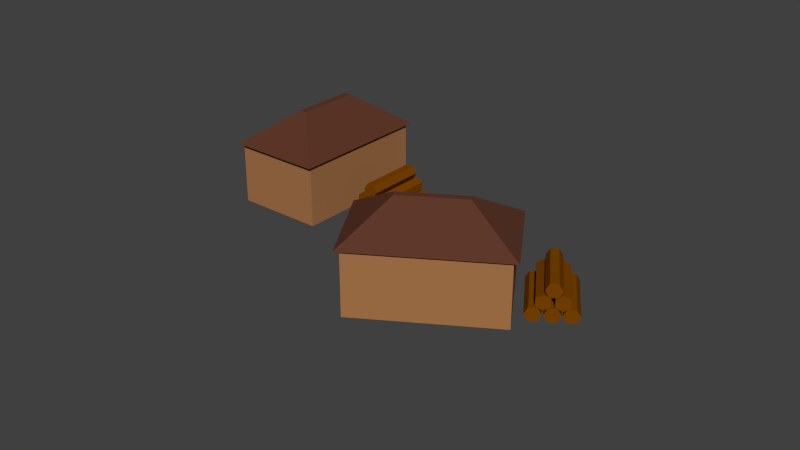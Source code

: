 # Source: VillageMedievalLumberSmall.blend  (saved by Blender 2.71.0; exported with 4.5.12 LTS)
import bpy
from mathutils import Matrix  # noqa: F401  (used for matrix-valued properties, if any)

bpy.ops.wm.read_factory_settings(use_empty=True)
scene = bpy.context.scene
scene.name = 'Scene'

# ---- collections
col_collection_1 = bpy.data.collections.new('Collection 1'); scene.collection.children.link(col_collection_1)

# ---- materials (node trees are filled in below, after node groups)
mat_wood_002 = bpy.data.materials.new('Wood.002')
mat_wood_002.alpha_threshold = 0.0
mat_wood_002.use_transparent_shadow = False
mat_wood_002.diffuse_color = (0.196, 0.05695, 0.0, 1.0)
mat_wood_002.roughness = 0.5
mat_wood_002.specular_intensity = 0.0
mat_wood_002.line_color = (0.0, 0.0, 0.0, 1.0)
mat_wood = bpy.data.materials.new('Wood')
mat_wood.alpha_threshold = 0.0
mat_wood.use_transparent_shadow = False
mat_wood.diffuse_color = (0.196, 0.05695, 0.0, 1.0)
mat_wood.roughness = 0.5
mat_wood.specular_intensity = 0.0
mat_wood.line_color = (0.0, 0.0, 0.0, 1.0)
mat_wood_001 = bpy.data.materials.new('Wood.001')
mat_wood_001.alpha_threshold = 0.0
mat_wood_001.use_transparent_shadow = False
mat_wood_001.diffuse_color = (0.196, 0.05695, 0.0, 1.0)
mat_wood_001.roughness = 0.5
mat_wood_001.specular_intensity = 0.0
mat_wood_001.line_color = (0.0, 0.0, 0.0, 1.0)
mat_wood_003 = bpy.data.materials.new('Wood.003')
mat_wood_003.alpha_threshold = 0.0
mat_wood_003.use_transparent_shadow = False
mat_wood_003.diffuse_color = (0.196, 0.05695, 0.0, 1.0)
mat_wood_003.roughness = 0.5
mat_wood_003.specular_intensity = 0.0
mat_wood_003.line_color = (0.0, 0.0, 0.0, 1.0)
mat_wood_004 = bpy.data.materials.new('Wood.004')
mat_wood_004.alpha_threshold = 0.0
mat_wood_004.use_transparent_shadow = False
mat_wood_004.diffuse_color = (0.196, 0.05695, 0.0, 1.0)
mat_wood_004.roughness = 0.5
mat_wood_004.specular_intensity = 0.0
mat_wood_004.line_color = (0.0, 0.0, 0.0, 1.0)
mat_wood_005 = bpy.data.materials.new('Wood.005')
mat_wood_005.alpha_threshold = 0.0
mat_wood_005.use_transparent_shadow = False
mat_wood_005.diffuse_color = (0.196, 0.05695, 0.0, 1.0)
mat_wood_005.roughness = 0.5
mat_wood_005.specular_intensity = 0.0
mat_wood_005.line_color = (0.0, 0.0, 0.0, 1.0)
mat_roof = bpy.data.materials.new('Roof')
mat_roof.alpha_threshold = 0.0
mat_roof.use_transparent_shadow = False
mat_roof.diffuse_color = (0.1149, 0.04084, 0.02334, 1.0)
mat_roof.roughness = 0.5
mat_roof.specular_intensity = 0.0
mat_roof.line_color = (0.0, 0.0, 0.0, 1.0)
mat_housewalls = bpy.data.materials.new('Housewalls')
mat_housewalls.alpha_threshold = 0.0
mat_housewalls.use_transparent_shadow = False
mat_housewalls.diffuse_color = (0.3844, 0.1748, 0.06886, 1.0)
mat_housewalls.roughness = 0.5
mat_housewalls.specular_intensity = 0.0
mat_housewalls.line_color = (0.0, 0.0, 0.0, 1.0)
mat_roof_001 = bpy.data.materials.new('Roof.001')
mat_roof_001.alpha_threshold = 0.0
mat_roof_001.use_transparent_shadow = False
mat_roof_001.diffuse_color = (0.1149, 0.04084, 0.02334, 1.0)
mat_roof_001.roughness = 0.5
mat_roof_001.specular_intensity = 0.0
mat_roof_001.line_color = (0.0, 0.0, 0.0, 1.0)
mat_housewalls_001 = bpy.data.materials.new('Housewalls.001')
mat_housewalls_001.alpha_threshold = 0.0
mat_housewalls_001.use_transparent_shadow = False
mat_housewalls_001.diffuse_color = (0.3844, 0.1748, 0.06886, 1.0)
mat_housewalls_001.roughness = 0.5
mat_housewalls_001.specular_intensity = 0.0
mat_housewalls_001.line_color = (0.0, 0.0, 0.0, 1.0)
mat_wood_006 = bpy.data.materials.new('Wood.006')
mat_wood_006.alpha_threshold = 0.0
mat_wood_006.use_transparent_shadow = False
mat_wood_006.diffuse_color = (0.196, 0.05695, 0.0, 1.0)
mat_wood_006.roughness = 0.5
mat_wood_006.specular_intensity = 0.0
mat_wood_006.line_color = (0.0, 0.0, 0.0, 1.0)
mat_wood_007 = bpy.data.materials.new('Wood.007')
mat_wood_007.alpha_threshold = 0.0
mat_wood_007.use_transparent_shadow = False
mat_wood_007.diffuse_color = (0.196, 0.05695, 0.0, 1.0)
mat_wood_007.roughness = 0.5
mat_wood_007.specular_intensity = 0.0
mat_wood_007.line_color = (0.0, 0.0, 0.0, 1.0)
mat_wood_008 = bpy.data.materials.new('Wood.008')
mat_wood_008.alpha_threshold = 0.0
mat_wood_008.use_transparent_shadow = False
mat_wood_008.diffuse_color = (0.196, 0.05695, 0.0, 1.0)
mat_wood_008.roughness = 0.5
mat_wood_008.specular_intensity = 0.0
mat_wood_008.line_color = (0.0, 0.0, 0.0, 1.0)
mat_wood_009 = bpy.data.materials.new('Wood.009')
mat_wood_009.alpha_threshold = 0.0
mat_wood_009.use_transparent_shadow = False
mat_wood_009.diffuse_color = (0.196, 0.05695, 0.0, 1.0)
mat_wood_009.roughness = 0.5
mat_wood_009.specular_intensity = 0.0
mat_wood_009.line_color = (0.0, 0.0, 0.0, 1.0)
mat_wood_010 = bpy.data.materials.new('Wood.010')
mat_wood_010.alpha_threshold = 0.0
mat_wood_010.use_transparent_shadow = False
mat_wood_010.diffuse_color = (0.196, 0.05695, 0.0, 1.0)
mat_wood_010.roughness = 0.5
mat_wood_010.specular_intensity = 0.0
mat_wood_010.line_color = (0.0, 0.0, 0.0, 1.0)
mat_wood_011 = bpy.data.materials.new('Wood.011')
mat_wood_011.alpha_threshold = 0.0
mat_wood_011.use_transparent_shadow = False
mat_wood_011.diffuse_color = (0.196, 0.05695, 0.0, 1.0)
mat_wood_011.roughness = 0.5
mat_wood_011.specular_intensity = 0.0
mat_wood_011.line_color = (0.0, 0.0, 0.0, 1.0)

# ---- material node trees

# ---- world
world_world = bpy.data.worlds.new('World'); scene.world = world_world
world_world.color = (0.05088, 0.05088, 0.05088)
world_world.use_sun_shadow = False
world_world.sun_shadow_jitter_overblur = 0.0
world_world.cycles.sampling_method = 'MANUAL'
world_world.cycles.sample_map_resolution = 256

# ---- meshes
me_cylinder_002 = bpy.data.meshes.new('Cylinder.002')
me_cylinder_002.from_pydata([(-15.58, 10.33, -2.426), (-15.58, 10.33, 2.145), (-5.319, 4.406, 2.145), (-5.319, 4.406, -2.426), (-19.76, 3.092, -2.426), (-19.76, 3.092, 2.145), (-9.498, -2.834, 2.145), (-9.498, -2.834, -2.426), (-20.06, 3.399, -2.585), (-20.06, 3.399, 2.304), (-9.083, -2.938, 2.304), (-9.083, -2.938, -2.585), (-17.14, -3.255, -1.187), (-17.14, -3.255, 0.9059), (-16.31, -3.732, 0.9059), (-16.31, -3.732, -1.187), (-3.662, 3.114, -1.0), (-3.662, 3.114, 1.0), (-2.796, 2.614, -1.0), (-2.796, 2.614, 1.0), (-2.796, 1.614, -1.0), (-2.796, 1.614, 1.0), (-3.662, 1.114, -1.0), (-3.662, 1.114, 1.0), (-4.528, 1.614, -1.0), (-4.528, 1.614, 1.0), (-4.528, 2.614, -1.0), (-4.528, 2.614, 1.0), (-1.842, 2.063, -1.0), (-1.842, 2.063, 1.0), (-0.9756, 1.563, -1.0), (-0.9756, 1.563, 1.0), (-0.9756, 0.5632, -1.0), (-0.9756, 0.5632, 1.0), (-1.842, 0.06325, -1.0), (-1.842, 0.06325, 1.0), (-2.708, 0.5632, -1.0), (-2.708, 0.5632, 1.0), (-2.708, 1.563, -1.0), (-2.708, 1.563, 1.0), (0.0, 1.0, -1.0), (0.0, 1.0, 1.0), (0.866, 0.5, -1.0), (0.866, 0.5, 1.0), (0.866, -0.5, -1.0), (0.866, -0.5, 1.0), (-8.742e-08, -1.0, -1.0), (-8.742e-08, -1.0, 1.0), (-0.866, -0.5, -1.0), (-0.866, -0.5, 1.0), (-0.866, 0.5, -1.0), (-0.866, 0.5, 1.0), (-1.185, 0.06433, -1.0), (-1.185, 0.06433, 1.0), (-0.6849, -0.8017, -1.0), (-0.6849, -0.8017, 1.0), (-1.185, -1.668, -1.0), (-1.185, -1.668, 1.0), (-2.185, -1.668, -1.0), (-2.185, -1.668, 1.0), (-2.685, -0.8017, -1.0), (-2.685, -0.8017, 1.0), (-2.185, 0.06433, -1.0), (-2.185, 0.06433, 1.0), (-3.046, 1.139, -1.0), (-3.046, 1.139, 1.0), (-2.546, 0.2726, -1.0), (-2.546, 0.2726, 1.0), (-3.046, -0.5934, -1.0), (-3.046, -0.5934, 1.0), (-4.046, -0.5934, -1.0), (-4.046, -0.5934, 1.0), (-4.546, 0.2726, -1.0), (-4.546, 0.2726, 1.0), (-4.046, 1.139, -1.0), (-4.046, 1.139, 1.0), (-3.391, -0.5725, -1.0), (-3.391, -0.5725, 1.0), (-2.525, -1.073, -1.0), (-2.525, -1.073, 1.0), (-2.525, -2.073, -1.0), (-2.525, -2.073, 1.0), (-3.391, -2.573, -1.0), (-3.391, -2.573, 1.0), (-4.257, -2.073, -1.0), (-4.257, -2.073, 1.0), (-4.257, -1.073, -1.0), (-4.257, -1.073, 1.0), (4.374, -1.191, -3.33), (18.01, -9.062, -0.9327), (23.39, -12.17, -3.427), (9.758, -4.299, -5.824), (0.1948, -8.43, -3.33), (13.83, -16.3, -0.9327), (19.21, -19.41, -3.427), (5.579, -11.54, -5.824), (-0.4084, -7.947, -3.327), (14.17, -16.37, -0.7625), (19.93, -19.69, -3.43), (5.35, -11.27, -5.995), (4.274, -15.62, -3.827), (10.52, -19.22, -2.729), (10.95, -19.47, -2.93), (4.708, -15.87, -4.028), (23.82, -12.75, -0.4885), (27.6, -14.94, -2.173), (23.09, -12.33, -0.6218), (26.87, -14.52, -2.306), (22.3, -12.87, -0.6885), (26.08, -15.06, -2.373), (22.23, -13.83, -0.6218), (26.01, -16.02, -2.306), (22.96, -14.25, -0.4885), (26.74, -16.44, -2.173), (23.75, -13.71, -0.4218), (27.53, -15.9, -2.106), (22.29, -11.87, -0.7688), (26.07, -14.05, -2.453), (21.56, -11.45, -0.9021), (25.34, -13.63, -2.586), (20.76, -11.99, -0.9688), (24.54, -14.17, -2.653), (20.7, -12.95, -0.9021), (24.48, -15.13, -2.586), (21.42, -13.37, -0.7688), (25.2, -15.55, -2.453), (22.22, -12.83, -0.7021), (26.0, -15.01, -2.386), (20.74, -10.97, -1.052), (24.52, -13.16, -2.736), (20.01, -10.55, -1.186), (23.79, -12.74, -2.87), (19.21, -11.09, -1.252), (22.99, -13.28, -2.936), (19.14, -12.05, -1.186), (22.92, -14.24, -2.87), (19.87, -12.47, -1.052), (23.65, -14.66, -2.736), (20.67, -11.93, -0.9857), (24.45, -14.12, -2.67), (20.45, -12.42, -0.9779), (24.23, -14.61, -2.662), (19.56, -12.49, -1.093), (23.34, -14.67, -2.777), (19.06, -13.36, -1.093), (22.84, -15.54, -2.777), (19.45, -14.16, -0.9779), (23.23, -16.34, -2.662), (20.33, -14.09, -0.8624), (24.11, -16.27, -2.546), (20.83, -13.22, -0.8624), (24.61, -15.4, -2.546), (22.01, -13.33, -0.6914), (25.79, -15.51, -2.375), (21.13, -13.4, -0.8068), (24.91, -15.58, -2.491), (20.63, -14.26, -0.8068), (24.41, -16.45, -2.491), (21.01, -15.06, -0.6914), (24.79, -17.24, -2.375), (21.89, -14.99, -0.5759), (25.67, -17.17, -2.26), (22.39, -14.13, -0.5759), (26.17, -16.31, -2.26), (20.78, -14.53, -0.7656), (24.56, -16.71, -2.45), (20.05, -14.11, -0.899), (23.83, -16.29, -2.583), (19.25, -14.65, -0.9656), (23.03, -16.83, -2.65), (19.18, -15.61, -0.899), (22.96, -17.79, -2.583), (19.91, -16.03, -0.7656), (23.69, -18.21, -2.45), (20.71, -15.49, -0.6989), (24.49, -17.67, -2.383)], [], [(4, 5, 1, 0), (5, 6, 2, 1), (6, 7, 3, 2), (7, 4, 0, 3), (0, 1, 2, 3), (7, 6, 5, 4), (12, 13, 9, 8), (13, 14, 10, 9), (14, 15, 11, 10), (15, 12, 8, 11), (8, 9, 10, 11), (15, 14, 13, 12), (16, 17, 19, 18), (18, 19, 21, 20), (20, 21, 23, 22), (22, 23, 25, 24), (19, 17, 27, 25, 23, 21), (26, 27, 17, 16), (24, 25, 27, 26), (16, 18, 20, 22, 24, 26), (28, 29, 31, 30), (30, 31, 33, 32), (32, 33, 35, 34), (34, 35, 37, 36), (31, 29, 39, 37, 35, 33), (38, 39, 29, 28), (36, 37, 39, 38), (28, 30, 32, 34, 36, 38), (40, 41, 43, 42), (42, 43, 45, 44), (44, 45, 47, 46), (46, 47, 49, 48), (43, 41, 51, 49, 47, 45), (50, 51, 41, 40), (48, 49, 51, 50), (40, 42, 44, 46, 48, 50), (52, 53, 55, 54), (54, 55, 57, 56), (56, 57, 59, 58), (58, 59, 61, 60), (55, 53, 63, 61, 59, 57), (62, 63, 53, 52), (60, 61, 63, 62), (52, 54, 56, 58, 60, 62), (64, 65, 67, 66), (66, 67, 69, 68), (68, 69, 71, 70), (70, 71, 73, 72), (67, 65, 75, 73, 71, 69), (74, 75, 65, 64), (72, 73, 75, 74), (64, 66, 68, 70, 72, 74), (76, 77, 79, 78), (78, 79, 81, 80), (80, 81, 83, 82), (82, 83, 85, 84), (79, 77, 87, 85, 83, 81), (86, 87, 77, 76), (84, 85, 87, 86), (76, 78, 80, 82, 84, 86), (92, 93, 89, 88), (93, 94, 90, 89), (94, 95, 91, 90), (95, 92, 88, 91), (88, 89, 90, 91), (95, 94, 93, 92), (100, 101, 97, 96), (101, 102, 98, 97), (102, 103, 99, 98), (103, 100, 96, 99), (96, 97, 98, 99), (103, 102, 101, 100), (104, 105, 107, 106), (106, 107, 109, 108), (108, 109, 111, 110), (110, 111, 113, 112), (107, 105, 115, 113, 111, 109), (114, 115, 105, 104), (112, 113, 115, 114), (104, 106, 108, 110, 112, 114), (116, 117, 119, 118), (118, 119, 121, 120), (120, 121, 123, 122), (122, 123, 125, 124), (119, 117, 127, 125, 123, 121), (126, 127, 117, 116), (124, 125, 127, 126), (116, 118, 120, 122, 124, 126), (128, 129, 131, 130), (130, 131, 133, 132), (132, 133, 135, 134), (134, 135, 137, 136), (131, 129, 139, 137, 135, 133), (138, 139, 129, 128), (136, 137, 139, 138), (128, 130, 132, 134, 136, 138), (140, 141, 143, 142), (142, 143, 145, 144), (144, 145, 147, 146), (146, 147, 149, 148), (143, 141, 151, 149, 147, 145), (150, 151, 141, 140), (148, 149, 151, 150), (140, 142, 144, 146, 148, 150), (152, 153, 155, 154), (154, 155, 157, 156), (156, 157, 159, 158), (158, 159, 161, 160), (155, 153, 163, 161, 159, 157), (162, 163, 153, 152), (160, 161, 163, 162), (152, 154, 156, 158, 160, 162), (164, 165, 167, 166), (166, 167, 169, 168), (168, 169, 171, 170), (170, 171, 173, 172), (167, 165, 175, 173, 171, 169), (174, 175, 165, 164), (172, 173, 175, 174), (164, 166, 168, 170, 172, 174)])
me_cylinder_002.polygons.foreach_set('material_index', [7, 7, 7, 7, 7, 7, 6, 6, 6, 6, 6, 6, 1, 1, 1, 1, 1, 1, 1, 1, 2, 2, 2, 2, 2, 2, 2, 2, 0, 0, 0, 0, 0, 0, 0, 0, 3, 3, 3, 3, 3, 3, 3, 3, 4, 4, 4, 4, 4, 4, 4, 4, 5, 5, 5, 5, 5, 5, 5, 5, 9, 9, 9, 9, 9, 9, 8, 8, 8, 8, 8, 8, 11, 11, 11, 11, 11, 11, 11, 11, 12, 12, 12, 12, 12, 12, 12, 12, 10, 10, 10, 10, 10, 10, 10, 10, 13, 13, 13, 13, 13, 13, 13, 13, 14, 14, 14, 14, 14, 14, 14, 14, 15, 15, 15, 15, 15, 15, 15, 15])
me_cylinder_002.materials.append(mat_wood_002)
me_cylinder_002.materials.append(mat_wood)
me_cylinder_002.materials.append(mat_wood_001)
me_cylinder_002.materials.append(mat_wood_003)
me_cylinder_002.materials.append(mat_wood_004)
me_cylinder_002.materials.append(mat_wood_005)
me_cylinder_002.materials.append(mat_roof)
me_cylinder_002.materials.append(mat_housewalls)
me_cylinder_002.materials.append(mat_roof_001)
me_cylinder_002.materials.append(mat_housewalls_001)
me_cylinder_002.materials.append(mat_wood_006)
me_cylinder_002.materials.append(mat_wood_007)
me_cylinder_002.materials.append(mat_wood_008)
me_cylinder_002.materials.append(mat_wood_009)
me_cylinder_002.materials.append(mat_wood_010)
me_cylinder_002.materials.append(mat_wood_011)
me_cylinder_002.use_remesh_preserve_volume = False
me_cylinder_002.use_remesh_preserve_attributes = False
me_cylinder_002.use_mirror_vertex_groups = False
me_cylinder_002.update()

# ---- objects
ob_villagelumber = bpy.data.objects.new('VillageLumber', me_cylinder_002)

# ---- transforms, parenting, visibility, modifiers, constraints
ob_villagelumber.location = (0.4758, 0.03, 0.04011)
ob_villagelumber.rotation_euler = (-1.571, 0.5236, 0.0)
ob_villagelumber.scale = (0.03439, 0.03439, 0.1391)
ob_villagelumber.lineart.crease_threshold = 0.0

# ---- collection membership
col_collection_1.objects.link(ob_villagelumber)

# ---- scene / render settings (as saved in the file)
scene.frame_start = 1; scene.frame_end = 250; scene.frame_set(1)
scene.render.engine = 'BLENDER_EEVEE_NEXT'
scene.render.resolution_percentage = 50
scene.render.dither_intensity = 0.0
scene.cycles.use_denoising = False
scene.cycles.samples = 10
scene.cycles.sampling_pattern = 'TABULATED_SOBOL'
scene.cycles.light_sampling_threshold = 0.0
scene.cycles.use_adaptive_sampling = False
scene.cycles.use_light_tree = False
scene.cycles.blur_glossy = 0.0
scene.cycles.volume_bounces = 1
scene.cycles.pixel_filter_type = 'GAUSSIAN'
scene.cycles.sample_clamp_indirect = 0.0
scene.view_settings.view_transform = 'Standard'
bpy.context.view_layer.update()

# ---- added for rendering (the .blend has no active camera and no usable light): camera, sun
cam_auto = bpy.data.cameras.new('AutoCamera')
cam_auto.lens = 50.0
cam_auto.sensor_width = 36.0
cam_auto.clip_end = 1000.0
ob_auto_camera = bpy.data.objects.new('AutoCamera', cam_auto)
scene.collection.objects.link(ob_auto_camera)
ob_auto_camera.location = (3.28859, -3.37068, 2.21059)
ob_auto_camera.rotation_euler = (1.09748, -7.21219e-08, 0.694738)
scene.camera = ob_auto_camera
light_auto_sun = bpy.data.lights.new('AutoSun', 'SUN')
light_auto_sun.energy = 3.0
light_auto_sun.angle = 0.0523599
ob_auto_sun = bpy.data.objects.new('AutoSun', light_auto_sun)
scene.collection.objects.link(ob_auto_sun)
ob_auto_sun.rotation_euler = (0.872665, 0.174533, 0.523599)
bpy.context.view_layer.update()
